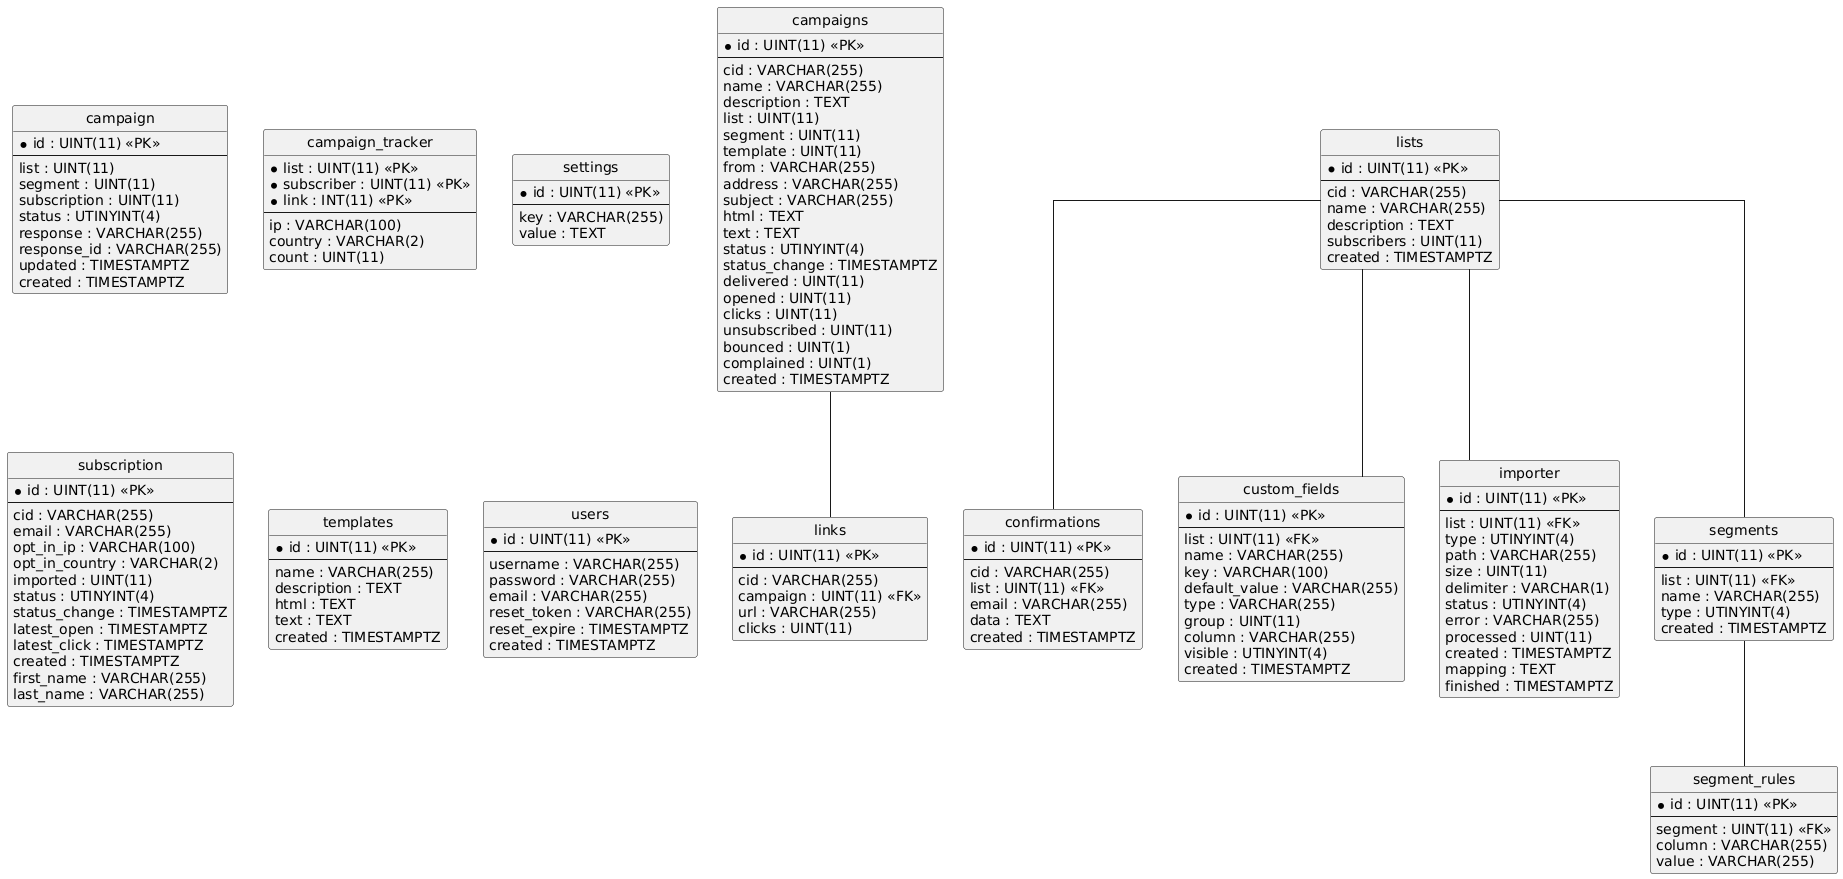

The diagram above was rendered by PlantUML. Its source (embedded in the PNG):
@startuml
hide circle
skinparam linetype ortho

entity "campaign" as campaign {
  * id : UINT(11) <<PK>>
  --
  list : UINT(11)
  segment : UINT(11)
  subscription : UINT(11)
  status : UTINYINT(4)
  response : VARCHAR(255)
  response_id : VARCHAR(255)
  updated : TIMESTAMPTZ
  created : TIMESTAMPTZ
}

entity "campaign_tracker" as campaign_tracker {
  * list : UINT(11) <<PK>>
  * subscriber : UINT(11) <<PK>>
  * link : INT(11) <<PK>>
  --
  ip : VARCHAR(100)
  country : VARCHAR(2)
  count : UINT(11)
}

entity "campaigns" as campaigns {
  * id : UINT(11) <<PK>>
  --
  cid : VARCHAR(255)
  name : VARCHAR(255)
  description : TEXT
  list : UINT(11)
  segment : UINT(11)
  template : UINT(11)
  from : VARCHAR(255)
  address : VARCHAR(255)
  subject : VARCHAR(255)
  html : TEXT
  text : TEXT
  status : UTINYINT(4)
  status_change : TIMESTAMPTZ
  delivered : UINT(11)
  opened : UINT(11)
  clicks : UINT(11)
  unsubscribed : UINT(11)
  bounced : UINT(1)
  complained : UINT(1)
  created : TIMESTAMPTZ
}

entity "confirmations" as confirmations {
  * id : UINT(11) <<PK>>
  --
  cid : VARCHAR(255)
  list : UINT(11) <<FK>>
  email : VARCHAR(255)
  data : TEXT
  created : TIMESTAMPTZ
}

entity "custom_fields" as custom_fields {
  * id : UINT(11) <<PK>>
  --
  list : UINT(11) <<FK>>
  name : VARCHAR(255)
  key : VARCHAR(100)
  default_value : VARCHAR(255)
  type : VARCHAR(255)
  group : UINT(11)
  column : VARCHAR(255)
  visible : UTINYINT(4)
  created : TIMESTAMPTZ
}

entity "importer" as importer {
  * id : UINT(11) <<PK>>
  --
  list : UINT(11) <<FK>>
  type : UTINYINT(4)
  path : VARCHAR(255)
  size : UINT(11)
  delimiter : VARCHAR(1)
  status : UTINYINT(4)
  error : VARCHAR(255)
  processed : UINT(11)
  created : TIMESTAMPTZ
  mapping : TEXT
  finished : TIMESTAMPTZ
}

entity "links" as links {
  * id : UINT(11) <<PK>>
  --
  cid : VARCHAR(255)
  campaign : UINT(11) <<FK>>
  url : VARCHAR(255)
  clicks : UINT(11)
}

entity "lists" as lists {
  * id : UINT(11) <<PK>>
  --
  cid : VARCHAR(255)
  name : VARCHAR(255)
  description : TEXT
  subscribers : UINT(11)
  created : TIMESTAMPTZ
}

entity "segment_rules" as segment_rules {
  * id : UINT(11) <<PK>>
  --
  segment : UINT(11) <<FK>>
  column : VARCHAR(255)
  value : VARCHAR(255)
}

entity "segments" as segments {
  * id : UINT(11) <<PK>>
  --
  list : UINT(11) <<FK>>
  name : VARCHAR(255)
  type : UTINYINT(4)
  created : TIMESTAMPTZ
}

entity "settings" as settings {
  * id : UINT(11) <<PK>>
  --
  key : VARCHAR(255)
  value : TEXT
}

entity "subscription" as subscription {
  * id : UINT(11) <<PK>>
  --
  cid : VARCHAR(255)
  email : VARCHAR(255)
  opt_in_ip : VARCHAR(100)
  opt_in_country : VARCHAR(2)
  imported : UINT(11)
  status : UTINYINT(4)
  status_change : TIMESTAMPTZ
  latest_open : TIMESTAMPTZ
  latest_click : TIMESTAMPTZ
  created : TIMESTAMPTZ
  first_name : VARCHAR(255)
  last_name : VARCHAR(255)
}

entity "templates" as templates {
  * id : UINT(11) <<PK>>
  --
  name : VARCHAR(255)
  description : TEXT
  html : TEXT
  text : TEXT
  created : TIMESTAMPTZ
}

entity "users" as users {
  * id : UINT(11) <<PK>>
  --
  username : VARCHAR(255)
  password : VARCHAR(255)
  email : VARCHAR(255)
  reset_token : VARCHAR(255)
  reset_expire : TIMESTAMPTZ
  created : TIMESTAMPTZ
}

lists -- confirmations
lists -- custom_fields
lists -- importer
campaigns -- links
segments -- segment_rules
lists -- segments
@enduml